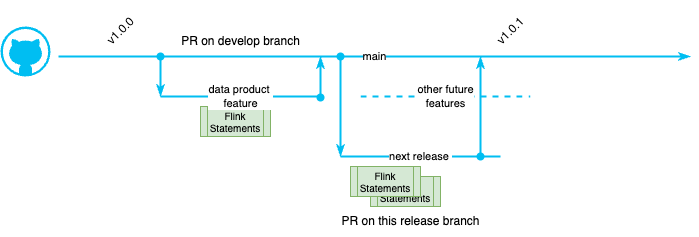

The diagram above was exported from draw.io. Its source (the exported page's mxGraphModel, read from the mxfile embedded in the PNG):
<mxGraphModel dx="761" dy="561" grid="1" gridSize="10" guides="1" tooltips="1" connect="1" arrows="1" fold="1" page="1" pageScale="1" pageWidth="850" pageHeight="1100" math="0" shadow="0">
  <root>
    <mxCell id="0" />
    <mxCell id="1" parent="0" />
    <mxCell id="3" value="" style="verticalLabelPosition=bottom;html=1;verticalAlign=top;align=center;strokeColor=none;fillColor=#00BEF2;shape=mxgraph.azure.github_code;pointerEvents=1;" parent="1" vertex="1">
      <mxGeometry x="30" y="130" width="50" height="50" as="geometry" />
    </mxCell>
    <mxCell id="5" value="next release&amp;nbsp;" style="endArrow=none;html=1;strokeColor=#00BEF2;strokeWidth=2;" parent="1" edge="1">
      <mxGeometry width="50" height="50" relative="1" as="geometry">
        <mxPoint x="370" y="260" as="sourcePoint" />
        <mxPoint x="530" y="260" as="targetPoint" />
      </mxGeometry>
    </mxCell>
    <mxCell id="7" value="Flink Statements" style="shape=process;whiteSpace=wrap;html=1;backgroundOutline=1;fillColor=#d5e8d4;strokeColor=#82b366;fontSize=10;" parent="1" vertex="1">
      <mxGeometry x="400" y="280" width="70" height="30" as="geometry" />
    </mxCell>
    <mxCell id="8" value="Flink Statements" style="shape=process;whiteSpace=wrap;html=1;backgroundOutline=1;fillColor=#d5e8d4;strokeColor=#82b366;fontSize=10;" parent="1" vertex="1">
      <mxGeometry x="380" y="270" width="70" height="30" as="geometry" />
    </mxCell>
    <mxCell id="9" value="Flink Statements" style="shape=process;whiteSpace=wrap;html=1;backgroundOutline=1;fillColor=#d5e8d4;strokeColor=#82b366;fontSize=10;" parent="1" vertex="1">
      <mxGeometry x="230" y="210" width="70" height="30" as="geometry" />
    </mxCell>
    <mxCell id="11" value="" style="endArrow=oval;html=1;strokeColor=#00BEF2;strokeWidth=2;startArrow=classicThin;startFill=1;endFill=1;" parent="1" edge="1">
      <mxGeometry width="50" height="50" relative="1" as="geometry">
        <mxPoint x="510" y="160" as="sourcePoint" />
        <mxPoint x="510" y="260" as="targetPoint" />
      </mxGeometry>
    </mxCell>
    <mxCell id="12" value="main" style="endArrow=classicThin;html=1;strokeColor=#00BEF2;strokeWidth=2;endFill=1;" parent="1" edge="1">
      <mxGeometry width="50" height="50" relative="1" as="geometry">
        <mxPoint x="88" y="160" as="sourcePoint" />
        <mxPoint x="720" y="160" as="targetPoint" />
      </mxGeometry>
    </mxCell>
    <mxCell id="13" value="v1.0.0" style="text;html=1;align=center;verticalAlign=middle;resizable=0;points=[];autosize=1;strokeColor=none;fillColor=none;rotation=315;" parent="1" vertex="1">
      <mxGeometry x="120" y="120" width="60" height="30" as="geometry" />
    </mxCell>
    <mxCell id="14" value="data product&amp;nbsp;&lt;div&gt;feature&lt;/div&gt;" style="endArrow=none;html=1;strokeColor=#00BEF2;strokeWidth=2;" parent="1" edge="1">
      <mxGeometry width="50" height="50" relative="1" as="geometry">
        <mxPoint x="190" y="200" as="sourcePoint" />
        <mxPoint x="350" y="200" as="targetPoint" />
      </mxGeometry>
    </mxCell>
    <mxCell id="15" value="" style="endArrow=classicThin;html=1;strokeColor=#00BEF2;strokeWidth=2;startArrow=oval;startFill=1;endFill=1;" parent="1" edge="1">
      <mxGeometry width="50" height="50" relative="1" as="geometry">
        <mxPoint x="190" y="160" as="sourcePoint" />
        <mxPoint x="190" y="200" as="targetPoint" />
      </mxGeometry>
    </mxCell>
    <mxCell id="16" value="" style="endArrow=oval;html=1;strokeColor=#00BEF2;strokeWidth=2;startArrow=classicThin;startFill=1;endFill=1;" parent="1" edge="1">
      <mxGeometry width="50" height="50" relative="1" as="geometry">
        <mxPoint x="350" y="160" as="sourcePoint" />
        <mxPoint x="350" y="201" as="targetPoint" />
      </mxGeometry>
    </mxCell>
    <mxCell id="17" value="" style="endArrow=classicThin;html=1;strokeColor=#00BEF2;strokeWidth=2;startArrow=oval;startFill=1;endFill=1;" parent="1" edge="1">
      <mxGeometry width="50" height="50" relative="1" as="geometry">
        <mxPoint x="370" y="160" as="sourcePoint" />
        <mxPoint x="370" y="260" as="targetPoint" />
      </mxGeometry>
    </mxCell>
    <mxCell id="18" value="PR on this release branch" style="text;html=1;align=center;verticalAlign=middle;resizable=0;points=[];autosize=1;strokeColor=none;fillColor=none;" parent="1" vertex="1">
      <mxGeometry x="360" y="310" width="160" height="30" as="geometry" />
    </mxCell>
    <mxCell id="19" value="PR on develop branch" style="text;html=1;align=center;verticalAlign=middle;resizable=0;points=[];autosize=1;strokeColor=none;fillColor=none;" parent="1" vertex="1">
      <mxGeometry x="200" y="130" width="140" height="30" as="geometry" />
    </mxCell>
    <mxCell id="21" value="v1.0.1" style="text;html=1;align=center;verticalAlign=middle;resizable=0;points=[];autosize=1;strokeColor=none;fillColor=none;rotation=315;" parent="1" vertex="1">
      <mxGeometry x="510" y="120" width="60" height="30" as="geometry" />
    </mxCell>
    <mxCell id="22" value="other future&lt;div&gt;features&lt;/div&gt;" style="endArrow=none;html=1;strokeColor=#00BEF2;strokeWidth=2;dashed=1;" parent="1" edge="1">
      <mxGeometry width="50" height="50" relative="1" as="geometry">
        <mxPoint x="390" y="200" as="sourcePoint" />
        <mxPoint x="560" y="200" as="targetPoint" />
      </mxGeometry>
    </mxCell>
  </root>
</mxGraphModel>